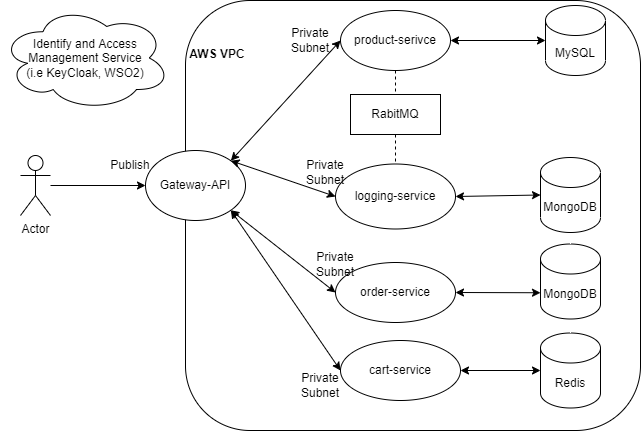

The diagram above was exported from draw.io. Its source (the exported page's mxGraphModel, read from the mxfile embedded in the PNG):
<mxGraphModel dx="782" dy="478" grid="1" gridSize="10" guides="1" tooltips="1" connect="1" arrows="1" fold="1" page="1" pageScale="1" pageWidth="850" pageHeight="1100" math="0" shadow="0">
  <root>
    <mxCell id="0" />
    <mxCell id="1" parent="0" />
    <mxCell id="lmJkHED_1C0XLxeYBx0g-1" value="" style="rounded=1;whiteSpace=wrap;html=1;" vertex="1" parent="1">
      <mxGeometry x="255" y="40" width="455" height="430" as="geometry" />
    </mxCell>
    <mxCell id="lmJkHED_1C0XLxeYBx0g-2" value="Actor" style="shape=umlActor;verticalLabelPosition=bottom;verticalAlign=top;html=1;outlineConnect=0;" vertex="1" parent="1">
      <mxGeometry x="90" y="195" width="30" height="60" as="geometry" />
    </mxCell>
    <mxCell id="lmJkHED_1C0XLxeYBx0g-3" value="Gateway-API" style="ellipse;whiteSpace=wrap;html=1;" vertex="1" parent="1">
      <mxGeometry x="215" y="190" width="100" height="70" as="geometry" />
    </mxCell>
    <mxCell id="lmJkHED_1C0XLxeYBx0g-4" value="product-serivce" style="ellipse;whiteSpace=wrap;html=1;" vertex="1" parent="1">
      <mxGeometry x="410" y="50" width="110" height="60" as="geometry" />
    </mxCell>
    <mxCell id="lmJkHED_1C0XLxeYBx0g-5" value="order-service" style="ellipse;whiteSpace=wrap;html=1;" vertex="1" parent="1">
      <mxGeometry x="405" y="302" width="120" height="60" as="geometry" />
    </mxCell>
    <mxCell id="lmJkHED_1C0XLxeYBx0g-6" value="logging-service" style="ellipse;whiteSpace=wrap;html=1;" vertex="1" parent="1">
      <mxGeometry x="405" y="203.5" width="120" height="65" as="geometry" />
    </mxCell>
    <mxCell id="lmJkHED_1C0XLxeYBx0g-7" value="MySQL" style="shape=cylinder3;whiteSpace=wrap;html=1;boundedLbl=1;backgroundOutline=1;size=15;" vertex="1" parent="1">
      <mxGeometry x="615" y="45" width="60" height="70" as="geometry" />
    </mxCell>
    <mxCell id="lmJkHED_1C0XLxeYBx0g-8" value="cart-service" style="ellipse;whiteSpace=wrap;html=1;" vertex="1" parent="1">
      <mxGeometry x="410" y="380" width="120" height="60" as="geometry" />
    </mxCell>
    <mxCell id="lmJkHED_1C0XLxeYBx0g-9" value="MongoDB" style="shape=cylinder3;whiteSpace=wrap;html=1;boundedLbl=1;backgroundOutline=1;size=15;" vertex="1" parent="1">
      <mxGeometry x="610" y="197" width="60" height="75" as="geometry" />
    </mxCell>
    <mxCell id="lmJkHED_1C0XLxeYBx0g-10" value="RabitMQ" style="rounded=0;whiteSpace=wrap;html=1;" vertex="1" parent="1">
      <mxGeometry x="420" y="134" width="90" height="40" as="geometry" />
    </mxCell>
    <mxCell id="lmJkHED_1C0XLxeYBx0g-13" value="" style="endArrow=classic;startArrow=classic;html=1;rounded=0;exitX=1;exitY=0.5;exitDx=0;exitDy=0;entryX=0;entryY=0.5;entryDx=0;entryDy=0;entryPerimeter=0;" edge="1" parent="1" source="lmJkHED_1C0XLxeYBx0g-4" target="lmJkHED_1C0XLxeYBx0g-7">
      <mxGeometry width="50" height="50" relative="1" as="geometry">
        <mxPoint x="545" y="110" as="sourcePoint" />
        <mxPoint x="595" y="60" as="targetPoint" />
      </mxGeometry>
    </mxCell>
    <mxCell id="lmJkHED_1C0XLxeYBx0g-14" value="" style="endArrow=classic;startArrow=classic;html=1;rounded=0;exitX=1;exitY=0.5;exitDx=0;exitDy=0;entryX=0;entryY=0.5;entryDx=0;entryDy=0;entryPerimeter=0;" edge="1" parent="1" source="lmJkHED_1C0XLxeYBx0g-6" target="lmJkHED_1C0XLxeYBx0g-9">
      <mxGeometry width="50" height="50" relative="1" as="geometry">
        <mxPoint x="570" y="281" as="sourcePoint" />
        <mxPoint x="620" y="231" as="targetPoint" />
      </mxGeometry>
    </mxCell>
    <mxCell id="lmJkHED_1C0XLxeYBx0g-20" value="" style="endArrow=none;dashed=1;html=1;rounded=0;strokeColor=default;exitX=0.5;exitY=1;exitDx=0;exitDy=0;entryX=0.5;entryY=0;entryDx=0;entryDy=0;" edge="1" parent="1" source="lmJkHED_1C0XLxeYBx0g-4" target="lmJkHED_1C0XLxeYBx0g-10">
      <mxGeometry width="50" height="50" relative="1" as="geometry">
        <mxPoint x="510" y="140" as="sourcePoint" />
        <mxPoint x="560" y="90" as="targetPoint" />
      </mxGeometry>
    </mxCell>
    <mxCell id="lmJkHED_1C0XLxeYBx0g-21" value="" style="endArrow=none;dashed=1;html=1;rounded=0;strokeColor=default;entryX=0.5;entryY=0;entryDx=0;entryDy=0;exitX=0.5;exitY=1;exitDx=0;exitDy=0;" edge="1" parent="1" source="lmJkHED_1C0XLxeYBx0g-10" target="lmJkHED_1C0XLxeYBx0g-6">
      <mxGeometry width="50" height="50" relative="1" as="geometry">
        <mxPoint x="465" y="180" as="sourcePoint" />
        <mxPoint x="475" y="144" as="targetPoint" />
      </mxGeometry>
    </mxCell>
    <mxCell id="lmJkHED_1C0XLxeYBx0g-22" value="MongoDB" style="shape=cylinder3;whiteSpace=wrap;html=1;boundedLbl=1;backgroundOutline=1;size=15;" vertex="1" parent="1">
      <mxGeometry x="610" y="283.5" width="60" height="75" as="geometry" />
    </mxCell>
    <mxCell id="lmJkHED_1C0XLxeYBx0g-23" value="Redis" style="shape=cylinder3;whiteSpace=wrap;html=1;boundedLbl=1;backgroundOutline=1;size=15;" vertex="1" parent="1">
      <mxGeometry x="610" y="372.5" width="60" height="75" as="geometry" />
    </mxCell>
    <mxCell id="lmJkHED_1C0XLxeYBx0g-26" value="" style="endArrow=classic;startArrow=classic;html=1;rounded=0;strokeColor=default;entryX=0;entryY=0;entryDx=0;entryDy=48.75;entryPerimeter=0;exitX=1;exitY=0.5;exitDx=0;exitDy=0;" edge="1" parent="1" source="lmJkHED_1C0XLxeYBx0g-5" target="lmJkHED_1C0XLxeYBx0g-22">
      <mxGeometry width="50" height="50" relative="1" as="geometry">
        <mxPoint x="450" y="270" as="sourcePoint" />
        <mxPoint x="500" y="220" as="targetPoint" />
      </mxGeometry>
    </mxCell>
    <mxCell id="lmJkHED_1C0XLxeYBx0g-27" value="" style="endArrow=classic;startArrow=classic;html=1;rounded=0;strokeColor=default;entryX=0;entryY=0.5;entryDx=0;entryDy=0;entryPerimeter=0;exitX=1;exitY=0.5;exitDx=0;exitDy=0;" edge="1" parent="1" source="lmJkHED_1C0XLxeYBx0g-8" target="lmJkHED_1C0XLxeYBx0g-23">
      <mxGeometry width="50" height="50" relative="1" as="geometry">
        <mxPoint x="450" y="270" as="sourcePoint" />
        <mxPoint x="500" y="220" as="targetPoint" />
      </mxGeometry>
    </mxCell>
    <mxCell id="lmJkHED_1C0XLxeYBx0g-28" value="" style="endArrow=classic;startArrow=classic;html=1;rounded=0;strokeColor=default;entryX=0;entryY=0.5;entryDx=0;entryDy=0;exitX=1;exitY=0;exitDx=0;exitDy=0;" edge="1" parent="1" source="lmJkHED_1C0XLxeYBx0g-3" target="lmJkHED_1C0XLxeYBx0g-4">
      <mxGeometry width="50" height="50" relative="1" as="geometry">
        <mxPoint x="450" y="270" as="sourcePoint" />
        <mxPoint x="500" y="220" as="targetPoint" />
      </mxGeometry>
    </mxCell>
    <mxCell id="lmJkHED_1C0XLxeYBx0g-29" value="" style="endArrow=classic;startArrow=classic;html=1;rounded=0;strokeColor=default;exitX=1;exitY=0;exitDx=0;exitDy=0;entryX=0;entryY=0.5;entryDx=0;entryDy=0;" edge="1" parent="1" source="lmJkHED_1C0XLxeYBx0g-3" target="lmJkHED_1C0XLxeYBx0g-6">
      <mxGeometry width="50" height="50" relative="1" as="geometry">
        <mxPoint x="450" y="270" as="sourcePoint" />
        <mxPoint x="500" y="220" as="targetPoint" />
      </mxGeometry>
    </mxCell>
    <mxCell id="lmJkHED_1C0XLxeYBx0g-30" value="" style="endArrow=classic;startArrow=classic;html=1;rounded=0;strokeColor=default;exitX=1;exitY=1;exitDx=0;exitDy=0;entryX=0;entryY=0.5;entryDx=0;entryDy=0;" edge="1" parent="1" source="lmJkHED_1C0XLxeYBx0g-3" target="lmJkHED_1C0XLxeYBx0g-5">
      <mxGeometry width="50" height="50" relative="1" as="geometry">
        <mxPoint x="450" y="270" as="sourcePoint" />
        <mxPoint x="500" y="220" as="targetPoint" />
      </mxGeometry>
    </mxCell>
    <mxCell id="lmJkHED_1C0XLxeYBx0g-31" value="" style="endArrow=classic;startArrow=classic;html=1;rounded=0;strokeColor=default;exitX=1;exitY=1;exitDx=0;exitDy=0;entryX=0;entryY=0.5;entryDx=0;entryDy=0;" edge="1" parent="1" source="lmJkHED_1C0XLxeYBx0g-3" target="lmJkHED_1C0XLxeYBx0g-8">
      <mxGeometry width="50" height="50" relative="1" as="geometry">
        <mxPoint x="450" y="270" as="sourcePoint" />
        <mxPoint x="500" y="220" as="targetPoint" />
      </mxGeometry>
    </mxCell>
    <mxCell id="lmJkHED_1C0XLxeYBx0g-32" value="" style="endArrow=classic;html=1;rounded=0;strokeColor=default;entryX=0;entryY=0.5;entryDx=0;entryDy=0;" edge="1" parent="1" source="lmJkHED_1C0XLxeYBx0g-2" target="lmJkHED_1C0XLxeYBx0g-3">
      <mxGeometry width="50" height="50" relative="1" as="geometry">
        <mxPoint x="150" y="174" as="sourcePoint" />
        <mxPoint x="200" y="124" as="targetPoint" />
      </mxGeometry>
    </mxCell>
    <mxCell id="lmJkHED_1C0XLxeYBx0g-33" value="AWS VPC" style="text;html=1;strokeColor=none;fillColor=none;align=center;verticalAlign=middle;whiteSpace=wrap;rounded=0;fontStyle=1" vertex="1" parent="1">
      <mxGeometry x="257" y="79" width="60" height="30" as="geometry" />
    </mxCell>
    <mxCell id="lmJkHED_1C0XLxeYBx0g-34" value="Private&lt;br&gt;Subnet" style="text;html=1;strokeColor=none;fillColor=none;align=center;verticalAlign=middle;whiteSpace=wrap;rounded=0;" vertex="1" parent="1">
      <mxGeometry x="350" y="65" width="60" height="30" as="geometry" />
    </mxCell>
    <mxCell id="lmJkHED_1C0XLxeYBx0g-35" value="Private&lt;br&gt;Subnet" style="text;html=1;strokeColor=none;fillColor=none;align=center;verticalAlign=middle;whiteSpace=wrap;rounded=0;" vertex="1" parent="1">
      <mxGeometry x="365" y="197" width="60" height="30" as="geometry" />
    </mxCell>
    <mxCell id="lmJkHED_1C0XLxeYBx0g-36" value="Private&lt;br&gt;Subnet" style="text;html=1;strokeColor=none;fillColor=none;align=center;verticalAlign=middle;whiteSpace=wrap;rounded=0;" vertex="1" parent="1">
      <mxGeometry x="375" y="288.5" width="60" height="30" as="geometry" />
    </mxCell>
    <mxCell id="lmJkHED_1C0XLxeYBx0g-37" value="Private&lt;br&gt;Subnet" style="text;html=1;strokeColor=none;fillColor=none;align=center;verticalAlign=middle;whiteSpace=wrap;rounded=0;" vertex="1" parent="1">
      <mxGeometry x="360" y="410" width="60" height="30" as="geometry" />
    </mxCell>
    <mxCell id="lmJkHED_1C0XLxeYBx0g-38" value="Publish" style="text;html=1;strokeColor=none;fillColor=none;align=center;verticalAlign=middle;whiteSpace=wrap;rounded=0;" vertex="1" parent="1">
      <mxGeometry x="170" y="190" width="60" height="30" as="geometry" />
    </mxCell>
    <mxCell id="lmJkHED_1C0XLxeYBx0g-42" value="Identify and Access Management Service&lt;br&gt;(i.e KeyCloak, WSO2)" style="ellipse;shape=cloud;whiteSpace=wrap;html=1;" vertex="1" parent="1">
      <mxGeometry x="70" y="45" width="170" height="105" as="geometry" />
    </mxCell>
  </root>
</mxGraphModel>